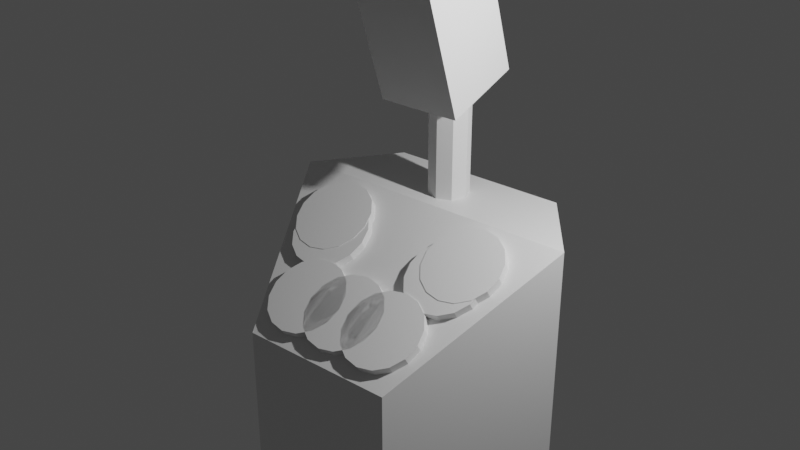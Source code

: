 # Source: booth3.blend  (saved by Blender 2.93.21; exported with 4.5.12 LTS)
import bpy
from mathutils import Matrix  # noqa: F401  (used for matrix-valued properties, if any)

bpy.ops.wm.read_factory_settings(use_empty=True)
scene = bpy.context.scene
scene.name = 'Scene'

# ---- collections
col_collection = bpy.data.collections.new('Collection'); scene.collection.children.link(col_collection)

# ---- materials (node trees are filled in below, after node groups)
mat_material = bpy.data.materials.new('Material')
mat_material.alpha_threshold = 0.0
mat_material.use_transparent_shadow = False
mat_material.line_color = (0.0, 0.0, 0.0, 1.0)

# ---- material node trees
mat_material.use_nodes = True; mat_material.node_tree.nodes.clear()
_N = mat_material.node_tree.nodes; _L = mat_material.node_tree.links
n0 = _N.new('ShaderNodeOutputMaterial'); n0.name = 'Material Output'; n0.location = (300, 300)
n1 = _N.new('ShaderNodeBsdfPrincipled'); n1.name = 'Principled BSDF'; n1.location = (10, 300)
n1.distribution = 'GGX'
n1.subsurface_method = 'BURLEY'
n1.inputs[2].default_value = 0.4
n1.inputs[3].default_value = 1.45
n1.inputs[27].default_value = (0.0, 0.0, 0.0, 1.0)
n1.inputs[28].default_value = 1.0
_L.new(n1.outputs[0], n0.inputs[0])
n0.is_active_output = True

# ---- world
world_world = bpy.data.worlds.new('World'); scene.world = world_world
world_world.use_nodes = True; world_world.node_tree.nodes.clear()
_N = world_world.node_tree.nodes; _L = world_world.node_tree.links
n0 = _N.new('ShaderNodeOutputWorld'); n0.name = 'World Output'; n0.location = (300, 300)
n1 = _N.new('ShaderNodeBackground'); n1.name = 'Background'; n1.location = (10, 300)
n1.inputs[0].default_value = (0.05088, 0.05088, 0.05088, 1.0)
_L.new(n1.outputs[0], n0.inputs[0])
n0.is_active_output = True
world_world.color = (0.05088, 0.05088, 0.05088)
world_world.use_sun_shadow = False
world_world.sun_shadow_jitter_overblur = 0.0

# ---- lights
light_light = bpy.data.lights.new('Light', 'POINT')
light_light.transmission_factor = 0.0
light_light.energy = 1000.0
light_light.shadow_soft_size = 0.1
light_light.shadow_maximum_resolution = 0.006
light_light.use_absolute_resolution = True

# ---- meshes
me_cube = bpy.data.meshes.new('Cube')
me_cube.from_pydata([(1.922, 1.0, 2.249), (1.922, 1.0, -1.0), (1.0, -1.0, 1.0), (1.0, -1.0, -1.0), (-1.922, 1.0, 2.249), (-1.922, 1.0, -1.0), (-1.0, -1.0, 1.0), (-1.0, -1.0, -1.0), (1.18, 2.0, -1.0), (-1.18, 2.0, -1.0), (1.18, 2.0, 2.249), (-1.18, 2.0, 2.249)], [], [(0, 4, 6, 2), (3, 2, 6, 7), (7, 6, 4, 5), (5, 1, 3, 7), (1, 0, 2, 3), (1, 5, 9, 8), (9, 11, 10, 8), (4, 0, 10, 11), (0, 1, 8, 10), (5, 4, 11, 9)])
_uv = me_cube.uv_layers.new(name='UVMap')
_uv.uv.foreach_set('vector', [0.625, 0.5, 0.875, 0.5, 0.875, 0.75, 0.625, 0.75, 0.375, 0.75, 0.625, 0.75, 0.625, 1.0, 0.375, 1.0, 0.375, 0.0, 0.625, 0.0, 0.625, 0.25, 0.375, 0.25, 0.125, 0.5, 0.375, 0.5, 0.375, 0.75, 0.125, 0.75, 0.375, 0.5, 0.625, 0.5, 0.625, 0.75, 0.375, 0.75, 0.375, 0.5, 0.125, 0.5, 0.125, 0.5, 0.375, 0.5, 0.375, 0.25, 0.625, 0.25, 0.625, 0.5, 0.375, 0.5, 0.875, 0.5, 0.625, 0.5, 0.625, 0.5, 0.875, 0.5, 0.625, 0.5, 0.375, 0.5, 0.375, 0.5, 0.625, 0.5, 0.375, 0.25, 0.625, 0.25, 0.625, 0.25, 0.375, 0.25])
me_cube.materials.append(mat_material)
me_cube.use_remesh_preserve_volume = False
me_cube.use_remesh_preserve_attributes = False
me_cube.use_mirror_vertex_groups = False
me_cube.update()
me_cylinder_005 = bpy.data.meshes.new('Cylinder.005')
me_cylinder_005.from_pydata([(-6.844e-09, 0.09029, -0.106), (-6.844e-09, 0.09029, 0.756), (0.4359, -0.09028, -0.106), (0.4359, -0.09028, 0.756), (0.6165, -0.5262, -0.106), (0.6165, -0.5262, 0.756), (0.4359, -0.9621, -0.106), (0.4359, -0.9621, 0.756), (-6.074e-08, -1.143, -0.106), (-6.074e-08, -1.143, 0.756), (-0.4359, -0.9621, -0.106), (-0.4359, -0.9621, 0.756), (-0.6165, -0.5262, -0.106), (-0.6165, -0.5262, 0.756), (-0.4359, -0.09028, -0.106), (-0.4359, -0.09028, 0.756), (-1.265, -1.975, 0.5745), (-1.265, -3.149, 1.116), (-1.265, 0.4291, 0.6949), (-1.265, -0.7449, 1.236), (1.265, -1.975, 0.5745), (1.265, -3.149, 1.116), (1.265, 0.4291, 0.6949), (1.265, -0.7449, 1.236)], [], [(0, 1, 3, 2), (2, 3, 5, 4), (4, 5, 7, 6), (6, 7, 9, 8), (8, 9, 11, 10), (10, 11, 13, 12), (3, 1, 15, 13, 11, 9, 7, 5), (12, 13, 15, 14), (14, 15, 1, 0), (0, 2, 4, 6, 8, 10, 12, 14), (16, 17, 19, 18), (18, 19, 23, 22), (22, 23, 21, 20), (20, 21, 17, 16), (18, 22, 20, 16), (23, 19, 17, 21)])
_uv = me_cylinder_005.uv_layers.new(name='UVMap')
_uv.uv.foreach_set('vector', [1.0, 0.5, 1.0, 1.0, 0.875, 1.0, 0.875, 0.5, 0.875, 0.5, 0.875, 1.0, 0.75, 1.0, 0.75, 0.5, 0.75, 0.5, 0.75, 1.0, 0.625, 1.0, 0.625, 0.5, 0.625, 0.5, 0.625, 1.0, 0.5, 1.0, 0.5, 0.5, 0.5, 0.5, 0.5, 1.0, 0.375, 1.0, 0.375, 0.5, 0.375, 0.5, 0.375, 1.0, 0.25, 1.0, 0.25, 0.5, 0.4197, 0.4197, 0.25, 0.49, 0.08029, 0.4197, 0.01, 0.25, 0.08029, 0.08029, 0.25, 0.01, 0.4197, 0.08029, 0.49, 0.25, 0.25, 0.5, 0.25, 1.0, 0.125, 1.0, 0.125, 0.5, 0.125, 0.5, 0.125, 1.0, 0.0, 1.0, 0.0, 0.5, 0.75, 0.49, 0.9197, 0.4197, 0.99, 0.25, 0.9197, 0.08029, 0.75, 0.01, 0.5803, 0.08029, 0.51, 0.25, 0.5803, 0.4197, 0.375, 0.0, 0.625, 0.0, 0.625, 0.25, 0.375, 0.25, 0.375, 0.25, 0.625, 0.25, 0.625, 0.5, 0.375, 0.5, 0.375, 0.5, 0.625, 0.5, 0.625, 0.75, 0.375, 0.75, 0.375, 0.75, 0.625, 0.75, 0.625, 1.0, 0.375, 1.0, 0.125, 0.5, 0.375, 0.5, 0.375, 0.75, 0.125, 0.75, 0.625, 0.5, 0.875, 0.5, 0.875, 0.75, 0.625, 0.75])
me_cylinder_005.use_remesh_fix_poles = True
me_cylinder_005.use_remesh_preserve_attributes = False
me_cylinder_005.update()
me_cylinder_009 = bpy.data.meshes.new('Cylinder.009')
me_cylinder_009.from_pydata([(0.0, 1.0, -1.0), (0.0, 1.0, 1.0), (0.3827, 0.9239, -1.0), (0.3827, 0.9239, 1.0), (0.7071, 0.7071, -1.0), (0.7071, 0.7071, 1.0), (0.9239, 0.3827, -1.0), (0.9239, 0.3827, 1.0), (1.0, -4.371e-08, -1.0), (1.0, -4.371e-08, 1.0), (0.9239, -0.3827, -1.0), (0.9239, -0.3827, 1.0), (0.7071, -0.7071, -1.0), (0.7071, -0.7071, 1.0), (0.3827, -0.9239, -1.0), (0.3827, -0.9239, 1.0), (-8.742e-08, -1.0, -1.0), (-8.742e-08, -1.0, 1.0), (-0.3827, -0.9239, -1.0), (-0.3827, -0.9239, 1.0), (-0.7071, -0.7071, -1.0), (-0.7071, -0.7071, 1.0), (-0.9239, -0.3827, -1.0), (-0.9239, -0.3827, 1.0), (-1.0, 1.192e-08, -1.0), (-1.0, 1.192e-08, 1.0), (-0.9239, 0.3827, -1.0), (-0.9239, 0.3827, 1.0), (-0.7071, 0.7071, -1.0), (-0.7071, 0.7071, 1.0), (-0.3827, 0.9239, -1.0), (-0.3827, 0.9239, 1.0)], [], [(0, 1, 3, 2), (2, 3, 5, 4), (4, 5, 7, 6), (6, 7, 9, 8), (8, 9, 11, 10), (10, 11, 13, 12), (12, 13, 15, 14), (14, 15, 17, 16), (16, 17, 19, 18), (18, 19, 21, 20), (20, 21, 23, 22), (22, 23, 25, 24), (24, 25, 27, 26), (26, 27, 29, 28), (3, 1, 31, 29, 27, 25, 23, 21, 19, 17, 15, 13, 11, 9, 7, 5), (28, 29, 31, 30), (30, 31, 1, 0), (0, 2, 4, 6, 8, 10, 12, 14, 16, 18, 20, 22, 24, 26, 28, 30)])
_uv = me_cylinder_009.uv_layers.new(name='UVMap')
_uv.uv.foreach_set('vector', [1.0, 0.5, 1.0, 1.0, 0.9375, 1.0, 0.9375, 0.5, 0.9375, 0.5, 0.9375, 1.0, 0.875, 1.0, 0.875, 0.5, 0.875, 0.5, 0.875, 1.0, 0.8125, 1.0, 0.8125, 0.5, 0.8125, 0.5, 0.8125, 1.0, 0.75, 1.0, 0.75, 0.5, 0.75, 0.5, 0.75, 1.0, 0.6875, 1.0, 0.6875, 0.5, 0.6875, 0.5, 0.6875, 1.0, 0.625, 1.0, 0.625, 0.5, 0.625, 0.5, 0.625, 1.0, 0.5625, 1.0, 0.5625, 0.5, 0.5625, 0.5, 0.5625, 1.0, 0.5, 1.0, 0.5, 0.5, 0.5, 0.5, 0.5, 1.0, 0.4375, 1.0, 0.4375, 0.5, 0.4375, 0.5, 0.4375, 1.0, 0.375, 1.0, 0.375, 0.5, 0.375, 0.5, 0.375, 1.0, 0.3125, 1.0, 0.3125, 0.5, 0.3125, 0.5, 0.3125, 1.0, 0.25, 1.0, 0.25, 0.5, 0.25, 0.5, 0.25, 1.0, 0.1875, 1.0, 0.1875, 0.5, 0.1875, 0.5, 0.1875, 1.0, 0.125, 1.0, 0.125, 0.5, 0.3418, 0.4717, 0.25, 0.49, 0.1582, 0.4717, 0.08029, 0.4197, 0.02827, 0.3418, 0.01, 0.25, 0.02827, 0.1582, 0.08029, 0.08029, 0.1582, 0.02827, 0.25, 0.01, 0.3418, 0.02827, 0.4197, 0.08029, 0.4717, 0.1582, 0.49, 0.25, 0.4717, 0.3418, 0.4197, 0.4197, 0.125, 0.5, 0.125, 1.0, 0.0625, 1.0, 0.0625, 0.5, 0.0625, 0.5, 0.0625, 1.0, 0.0, 1.0, 0.0, 0.5, 0.75, 0.49, 0.8418, 0.4717, 0.9197, 0.4197, 0.9717, 0.3418, 0.99, 0.25, 0.9717, 0.1582, 0.9197, 0.08029, 0.8418, 0.02827, 0.75, 0.01, 0.6582, 0.02827, 0.5803, 0.08029, 0.5283, 0.1582, 0.51, 0.25, 0.5283, 0.3418, 0.5803, 0.4197, 0.6582, 0.4717])
me_cylinder_009.use_remesh_fix_poles = True
me_cylinder_009.use_remesh_preserve_attributes = False
me_cylinder_009.update()
me_cylinder_010 = bpy.data.meshes.new('Cylinder.010')
me_cylinder_010.from_pydata([(0.0, 1.0, -1.0), (0.0, 1.0, 1.0), (0.3827, 0.9239, -1.0), (0.3827, 0.9239, 1.0), (0.7071, 0.7071, -1.0), (0.7071, 0.7071, 1.0), (0.9239, 0.3827, -1.0), (0.9239, 0.3827, 1.0), (1.0, -4.371e-08, -1.0), (1.0, -4.371e-08, 1.0), (0.9239, -0.3827, -1.0), (0.9239, -0.3827, 1.0), (0.7071, -0.7071, -1.0), (0.7071, -0.7071, 1.0), (0.3827, -0.9239, -1.0), (0.3827, -0.9239, 1.0), (-8.742e-08, -1.0, -1.0), (-8.742e-08, -1.0, 1.0), (-0.3827, -0.9239, -1.0), (-0.3827, -0.9239, 1.0), (-0.7071, -0.7071, -1.0), (-0.7071, -0.7071, 1.0), (-0.9239, -0.3827, -1.0), (-0.9239, -0.3827, 1.0), (-1.0, 1.192e-08, -1.0), (-1.0, 1.192e-08, 1.0), (-0.9239, 0.3827, -1.0), (-0.9239, 0.3827, 1.0), (-0.7071, 0.7071, -1.0), (-0.7071, 0.7071, 1.0), (-0.3827, 0.9239, -1.0), (-0.3827, 0.9239, 1.0)], [], [(0, 1, 3, 2), (2, 3, 5, 4), (4, 5, 7, 6), (6, 7, 9, 8), (8, 9, 11, 10), (10, 11, 13, 12), (12, 13, 15, 14), (14, 15, 17, 16), (16, 17, 19, 18), (18, 19, 21, 20), (20, 21, 23, 22), (22, 23, 25, 24), (24, 25, 27, 26), (26, 27, 29, 28), (3, 1, 31, 29, 27, 25, 23, 21, 19, 17, 15, 13, 11, 9, 7, 5), (28, 29, 31, 30), (30, 31, 1, 0), (0, 2, 4, 6, 8, 10, 12, 14, 16, 18, 20, 22, 24, 26, 28, 30)])
_uv = me_cylinder_010.uv_layers.new(name='UVMap')
_uv.uv.foreach_set('vector', [1.0, 0.5, 1.0, 1.0, 0.9375, 1.0, 0.9375, 0.5, 0.9375, 0.5, 0.9375, 1.0, 0.875, 1.0, 0.875, 0.5, 0.875, 0.5, 0.875, 1.0, 0.8125, 1.0, 0.8125, 0.5, 0.8125, 0.5, 0.8125, 1.0, 0.75, 1.0, 0.75, 0.5, 0.75, 0.5, 0.75, 1.0, 0.6875, 1.0, 0.6875, 0.5, 0.6875, 0.5, 0.6875, 1.0, 0.625, 1.0, 0.625, 0.5, 0.625, 0.5, 0.625, 1.0, 0.5625, 1.0, 0.5625, 0.5, 0.5625, 0.5, 0.5625, 1.0, 0.5, 1.0, 0.5, 0.5, 0.5, 0.5, 0.5, 1.0, 0.4375, 1.0, 0.4375, 0.5, 0.4375, 0.5, 0.4375, 1.0, 0.375, 1.0, 0.375, 0.5, 0.375, 0.5, 0.375, 1.0, 0.3125, 1.0, 0.3125, 0.5, 0.3125, 0.5, 0.3125, 1.0, 0.25, 1.0, 0.25, 0.5, 0.25, 0.5, 0.25, 1.0, 0.1875, 1.0, 0.1875, 0.5, 0.1875, 0.5, 0.1875, 1.0, 0.125, 1.0, 0.125, 0.5, 0.3418, 0.4717, 0.25, 0.49, 0.1582, 0.4717, 0.08029, 0.4197, 0.02827, 0.3418, 0.01, 0.25, 0.02827, 0.1582, 0.08029, 0.08029, 0.1582, 0.02827, 0.25, 0.01, 0.3418, 0.02827, 0.4197, 0.08029, 0.4717, 0.1582, 0.49, 0.25, 0.4717, 0.3418, 0.4197, 0.4197, 0.125, 0.5, 0.125, 1.0, 0.0625, 1.0, 0.0625, 0.5, 0.0625, 0.5, 0.0625, 1.0, 0.0, 1.0, 0.0, 0.5, 0.75, 0.49, 0.8418, 0.4717, 0.9197, 0.4197, 0.9717, 0.3418, 0.99, 0.25, 0.9717, 0.1582, 0.9197, 0.08029, 0.8418, 0.02827, 0.75, 0.01, 0.6582, 0.02827, 0.5803, 0.08029, 0.5283, 0.1582, 0.51, 0.25, 0.5283, 0.3418, 0.5803, 0.4197, 0.6582, 0.4717])
me_cylinder_010.use_remesh_fix_poles = True
me_cylinder_010.use_remesh_preserve_attributes = False
me_cylinder_010.update()
me_cylinder_011 = bpy.data.meshes.new('Cylinder.011')
me_cylinder_011.from_pydata([(0.0, 1.0, -1.0), (0.0, 1.0, 1.0), (0.3827, 0.9239, -1.0), (0.3827, 0.9239, 1.0), (0.7071, 0.7071, -1.0), (0.7071, 0.7071, 1.0), (0.9239, 0.3827, -1.0), (0.9239, 0.3827, 1.0), (1.0, -4.371e-08, -1.0), (1.0, -4.371e-08, 1.0), (0.9239, -0.3827, -1.0), (0.9239, -0.3827, 1.0), (0.7071, -0.7071, -1.0), (0.7071, -0.7071, 1.0), (0.3827, -0.9239, -1.0), (0.3827, -0.9239, 1.0), (-8.742e-08, -1.0, -1.0), (-8.742e-08, -1.0, 1.0), (-0.3827, -0.9239, -1.0), (-0.3827, -0.9239, 1.0), (-0.7071, -0.7071, -1.0), (-0.7071, -0.7071, 1.0), (-0.9239, -0.3827, -1.0), (-0.9239, -0.3827, 1.0), (-1.0, 1.192e-08, -1.0), (-1.0, 1.192e-08, 1.0), (-0.9239, 0.3827, -1.0), (-0.9239, 0.3827, 1.0), (-0.7071, 0.7071, -1.0), (-0.7071, 0.7071, 1.0), (-0.3827, 0.9239, -1.0), (-0.3827, 0.9239, 1.0)], [], [(0, 1, 3, 2), (2, 3, 5, 4), (4, 5, 7, 6), (6, 7, 9, 8), (8, 9, 11, 10), (10, 11, 13, 12), (12, 13, 15, 14), (14, 15, 17, 16), (16, 17, 19, 18), (18, 19, 21, 20), (20, 21, 23, 22), (22, 23, 25, 24), (24, 25, 27, 26), (26, 27, 29, 28), (3, 1, 31, 29, 27, 25, 23, 21, 19, 17, 15, 13, 11, 9, 7, 5), (28, 29, 31, 30), (30, 31, 1, 0), (0, 2, 4, 6, 8, 10, 12, 14, 16, 18, 20, 22, 24, 26, 28, 30)])
_uv = me_cylinder_011.uv_layers.new(name='UVMap')
_uv.uv.foreach_set('vector', [1.0, 0.5, 1.0, 1.0, 0.9375, 1.0, 0.9375, 0.5, 0.9375, 0.5, 0.9375, 1.0, 0.875, 1.0, 0.875, 0.5, 0.875, 0.5, 0.875, 1.0, 0.8125, 1.0, 0.8125, 0.5, 0.8125, 0.5, 0.8125, 1.0, 0.75, 1.0, 0.75, 0.5, 0.75, 0.5, 0.75, 1.0, 0.6875, 1.0, 0.6875, 0.5, 0.6875, 0.5, 0.6875, 1.0, 0.625, 1.0, 0.625, 0.5, 0.625, 0.5, 0.625, 1.0, 0.5625, 1.0, 0.5625, 0.5, 0.5625, 0.5, 0.5625, 1.0, 0.5, 1.0, 0.5, 0.5, 0.5, 0.5, 0.5, 1.0, 0.4375, 1.0, 0.4375, 0.5, 0.4375, 0.5, 0.4375, 1.0, 0.375, 1.0, 0.375, 0.5, 0.375, 0.5, 0.375, 1.0, 0.3125, 1.0, 0.3125, 0.5, 0.3125, 0.5, 0.3125, 1.0, 0.25, 1.0, 0.25, 0.5, 0.25, 0.5, 0.25, 1.0, 0.1875, 1.0, 0.1875, 0.5, 0.1875, 0.5, 0.1875, 1.0, 0.125, 1.0, 0.125, 0.5, 0.3418, 0.4717, 0.25, 0.49, 0.1582, 0.4717, 0.08029, 0.4197, 0.02827, 0.3418, 0.01, 0.25, 0.02827, 0.1582, 0.08029, 0.08029, 0.1582, 0.02827, 0.25, 0.01, 0.3418, 0.02827, 0.4197, 0.08029, 0.4717, 0.1582, 0.49, 0.25, 0.4717, 0.3418, 0.4197, 0.4197, 0.125, 0.5, 0.125, 1.0, 0.0625, 1.0, 0.0625, 0.5, 0.0625, 0.5, 0.0625, 1.0, 0.0, 1.0, 0.0, 0.5, 0.75, 0.49, 0.8418, 0.4717, 0.9197, 0.4197, 0.9717, 0.3418, 0.99, 0.25, 0.9717, 0.1582, 0.9197, 0.08029, 0.8418, 0.02827, 0.75, 0.01, 0.6582, 0.02827, 0.5803, 0.08029, 0.5283, 0.1582, 0.51, 0.25, 0.5283, 0.3418, 0.5803, 0.4197, 0.6582, 0.4717])
me_cylinder_011.use_remesh_fix_poles = True
me_cylinder_011.use_remesh_preserve_attributes = False
me_cylinder_011.update()
me_cylinder_012 = bpy.data.meshes.new('Cylinder.012')
me_cylinder_012.from_pydata([(0.0, 1.0, -1.0), (0.0, 1.0, 1.0), (0.3827, 0.9239, -1.0), (0.3827, 0.9239, 1.0), (0.7071, 0.7071, -1.0), (0.7071, 0.7071, 1.0), (0.9239, 0.3827, -1.0), (0.9239, 0.3827, 1.0), (1.0, -4.371e-08, -1.0), (1.0, -4.371e-08, 1.0), (0.9239, -0.3827, -1.0), (0.9239, -0.3827, 1.0), (0.7071, -0.7071, -1.0), (0.7071, -0.7071, 1.0), (0.3827, -0.9239, -1.0), (0.3827, -0.9239, 1.0), (-8.742e-08, -1.0, -1.0), (-8.742e-08, -1.0, 1.0), (-0.3827, -0.9239, -1.0), (-0.3827, -0.9239, 1.0), (-0.7071, -0.7071, -1.0), (-0.7071, -0.7071, 1.0), (-0.9239, -0.3827, -1.0), (-0.9239, -0.3827, 1.0), (-1.0, 1.192e-08, -1.0), (-1.0, 1.192e-08, 1.0), (-0.9239, 0.3827, -1.0), (-0.9239, 0.3827, 1.0), (-0.7071, 0.7071, -1.0), (-0.7071, 0.7071, 1.0), (-0.3827, 0.9239, -1.0), (-0.3827, 0.9239, 1.0)], [], [(0, 1, 3, 2), (2, 3, 5, 4), (4, 5, 7, 6), (6, 7, 9, 8), (8, 9, 11, 10), (10, 11, 13, 12), (12, 13, 15, 14), (14, 15, 17, 16), (16, 17, 19, 18), (18, 19, 21, 20), (20, 21, 23, 22), (22, 23, 25, 24), (24, 25, 27, 26), (26, 27, 29, 28), (3, 1, 31, 29, 27, 25, 23, 21, 19, 17, 15, 13, 11, 9, 7, 5), (28, 29, 31, 30), (30, 31, 1, 0), (0, 2, 4, 6, 8, 10, 12, 14, 16, 18, 20, 22, 24, 26, 28, 30)])
_uv = me_cylinder_012.uv_layers.new(name='UVMap')
_uv.uv.foreach_set('vector', [1.0, 0.5, 1.0, 1.0, 0.9375, 1.0, 0.9375, 0.5, 0.9375, 0.5, 0.9375, 1.0, 0.875, 1.0, 0.875, 0.5, 0.875, 0.5, 0.875, 1.0, 0.8125, 1.0, 0.8125, 0.5, 0.8125, 0.5, 0.8125, 1.0, 0.75, 1.0, 0.75, 0.5, 0.75, 0.5, 0.75, 1.0, 0.6875, 1.0, 0.6875, 0.5, 0.6875, 0.5, 0.6875, 1.0, 0.625, 1.0, 0.625, 0.5, 0.625, 0.5, 0.625, 1.0, 0.5625, 1.0, 0.5625, 0.5, 0.5625, 0.5, 0.5625, 1.0, 0.5, 1.0, 0.5, 0.5, 0.5, 0.5, 0.5, 1.0, 0.4375, 1.0, 0.4375, 0.5, 0.4375, 0.5, 0.4375, 1.0, 0.375, 1.0, 0.375, 0.5, 0.375, 0.5, 0.375, 1.0, 0.3125, 1.0, 0.3125, 0.5, 0.3125, 0.5, 0.3125, 1.0, 0.25, 1.0, 0.25, 0.5, 0.25, 0.5, 0.25, 1.0, 0.1875, 1.0, 0.1875, 0.5, 0.1875, 0.5, 0.1875, 1.0, 0.125, 1.0, 0.125, 0.5, 0.3418, 0.4717, 0.25, 0.49, 0.1582, 0.4717, 0.08029, 0.4197, 0.02827, 0.3418, 0.01, 0.25, 0.02827, 0.1582, 0.08029, 0.08029, 0.1582, 0.02827, 0.25, 0.01, 0.3418, 0.02827, 0.4197, 0.08029, 0.4717, 0.1582, 0.49, 0.25, 0.4717, 0.3418, 0.4197, 0.4197, 0.125, 0.5, 0.125, 1.0, 0.0625, 1.0, 0.0625, 0.5, 0.0625, 0.5, 0.0625, 1.0, 0.0, 1.0, 0.0, 0.5, 0.75, 0.49, 0.8418, 0.4717, 0.9197, 0.4197, 0.9717, 0.3418, 0.99, 0.25, 0.9717, 0.1582, 0.9197, 0.08029, 0.8418, 0.02827, 0.75, 0.01, 0.6582, 0.02827, 0.5803, 0.08029, 0.5283, 0.1582, 0.51, 0.25, 0.5283, 0.3418, 0.5803, 0.4197, 0.6582, 0.4717])
me_cylinder_012.use_remesh_fix_poles = True
me_cylinder_012.use_remesh_preserve_attributes = False
me_cylinder_012.update()
me_cylinder_014 = bpy.data.meshes.new('Cylinder.014')
me_cylinder_014.from_pydata([(0.0, 1.0, -1.0), (0.0, 1.0, 1.0), (0.3827, 0.9239, -1.0), (0.3827, 0.9239, 1.0), (0.7071, 0.7071, -1.0), (0.7071, 0.7071, 1.0), (0.9239, 0.3827, -1.0), (0.9239, 0.3827, 1.0), (1.0, -4.371e-08, -1.0), (1.0, -4.371e-08, 1.0), (0.9239, -0.3827, -1.0), (0.9239, -0.3827, 1.0), (0.7071, -0.7071, -1.0), (0.7071, -0.7071, 1.0), (0.3827, -0.9239, -1.0), (0.3827, -0.9239, 1.0), (-8.742e-08, -1.0, -1.0), (-8.742e-08, -1.0, 1.0), (-0.3827, -0.9239, -1.0), (-0.3827, -0.9239, 1.0), (-0.7071, -0.7071, -1.0), (-0.7071, -0.7071, 1.0), (-0.9239, -0.3827, -1.0), (-0.9239, -0.3827, 1.0), (-1.0, 1.192e-08, -1.0), (-1.0, 1.192e-08, 1.0), (-0.9239, 0.3827, -1.0), (-0.9239, 0.3827, 1.0), (-0.7071, 0.7071, -1.0), (-0.7071, 0.7071, 1.0), (-0.3827, 0.9239, -1.0), (-0.3827, 0.9239, 1.0)], [], [(0, 1, 3, 2), (2, 3, 5, 4), (4, 5, 7, 6), (6, 7, 9, 8), (8, 9, 11, 10), (10, 11, 13, 12), (12, 13, 15, 14), (14, 15, 17, 16), (16, 17, 19, 18), (18, 19, 21, 20), (20, 21, 23, 22), (22, 23, 25, 24), (24, 25, 27, 26), (26, 27, 29, 28), (3, 1, 31, 29, 27, 25, 23, 21, 19, 17, 15, 13, 11, 9, 7, 5), (28, 29, 31, 30), (30, 31, 1, 0), (0, 2, 4, 6, 8, 10, 12, 14, 16, 18, 20, 22, 24, 26, 28, 30)])
_uv = me_cylinder_014.uv_layers.new(name='UVMap')
_uv.uv.foreach_set('vector', [1.0, 0.5, 1.0, 1.0, 0.9375, 1.0, 0.9375, 0.5, 0.9375, 0.5, 0.9375, 1.0, 0.875, 1.0, 0.875, 0.5, 0.875, 0.5, 0.875, 1.0, 0.8125, 1.0, 0.8125, 0.5, 0.8125, 0.5, 0.8125, 1.0, 0.75, 1.0, 0.75, 0.5, 0.75, 0.5, 0.75, 1.0, 0.6875, 1.0, 0.6875, 0.5, 0.6875, 0.5, 0.6875, 1.0, 0.625, 1.0, 0.625, 0.5, 0.625, 0.5, 0.625, 1.0, 0.5625, 1.0, 0.5625, 0.5, 0.5625, 0.5, 0.5625, 1.0, 0.5, 1.0, 0.5, 0.5, 0.5, 0.5, 0.5, 1.0, 0.4375, 1.0, 0.4375, 0.5, 0.4375, 0.5, 0.4375, 1.0, 0.375, 1.0, 0.375, 0.5, 0.375, 0.5, 0.375, 1.0, 0.3125, 1.0, 0.3125, 0.5, 0.3125, 0.5, 0.3125, 1.0, 0.25, 1.0, 0.25, 0.5, 0.25, 0.5, 0.25, 1.0, 0.1875, 1.0, 0.1875, 0.5, 0.1875, 0.5, 0.1875, 1.0, 0.125, 1.0, 0.125, 0.5, 0.3418, 0.4717, 0.25, 0.49, 0.1582, 0.4717, 0.08029, 0.4197, 0.02827, 0.3418, 0.01, 0.25, 0.02827, 0.1582, 0.08029, 0.08029, 0.1582, 0.02827, 0.25, 0.01, 0.3418, 0.02827, 0.4197, 0.08029, 0.4717, 0.1582, 0.49, 0.25, 0.4717, 0.3418, 0.4197, 0.4197, 0.125, 0.5, 0.125, 1.0, 0.0625, 1.0, 0.0625, 0.5, 0.0625, 0.5, 0.0625, 1.0, 0.0, 1.0, 0.0, 0.5, 0.75, 0.49, 0.8418, 0.4717, 0.9197, 0.4197, 0.9717, 0.3418, 0.99, 0.25, 0.9717, 0.1582, 0.9197, 0.08029, 0.8418, 0.02827, 0.75, 0.01, 0.6582, 0.02827, 0.5803, 0.08029, 0.5283, 0.1582, 0.51, 0.25, 0.5283, 0.3418, 0.5803, 0.4197, 0.6582, 0.4717])
me_cylinder_014.use_remesh_fix_poles = True
me_cylinder_014.use_remesh_preserve_attributes = False
me_cylinder_014.update()
me_cylinder_015 = bpy.data.meshes.new('Cylinder.015')
me_cylinder_015.from_pydata([(0.0, 1.0, -1.0), (0.0, 1.0, 1.0), (0.3827, 0.9239, -1.0), (0.3827, 0.9239, 1.0), (0.7071, 0.7071, -1.0), (0.7071, 0.7071, 1.0), (0.9239, 0.3827, -1.0), (0.9239, 0.3827, 1.0), (1.0, -4.371e-08, -1.0), (1.0, -4.371e-08, 1.0), (0.9239, -0.3827, -1.0), (0.9239, -0.3827, 1.0), (0.7071, -0.7071, -1.0), (0.7071, -0.7071, 1.0), (0.3827, -0.9239, -1.0), (0.3827, -0.9239, 1.0), (-8.742e-08, -1.0, -1.0), (-8.742e-08, -1.0, 1.0), (-0.3827, -0.9239, -1.0), (-0.3827, -0.9239, 1.0), (-0.7071, -0.7071, -1.0), (-0.7071, -0.7071, 1.0), (-0.9239, -0.3827, -1.0), (-0.9239, -0.3827, 1.0), (-1.0, 1.192e-08, -1.0), (-1.0, 1.192e-08, 1.0), (-0.9239, 0.3827, -1.0), (-0.9239, 0.3827, 1.0), (-0.7071, 0.7071, -1.0), (-0.7071, 0.7071, 1.0), (-0.3827, 0.9239, -1.0), (-0.3827, 0.9239, 1.0)], [], [(0, 1, 3, 2), (2, 3, 5, 4), (4, 5, 7, 6), (6, 7, 9, 8), (8, 9, 11, 10), (10, 11, 13, 12), (12, 13, 15, 14), (14, 15, 17, 16), (16, 17, 19, 18), (18, 19, 21, 20), (20, 21, 23, 22), (22, 23, 25, 24), (24, 25, 27, 26), (26, 27, 29, 28), (3, 1, 31, 29, 27, 25, 23, 21, 19, 17, 15, 13, 11, 9, 7, 5), (28, 29, 31, 30), (30, 31, 1, 0), (0, 2, 4, 6, 8, 10, 12, 14, 16, 18, 20, 22, 24, 26, 28, 30)])
_uv = me_cylinder_015.uv_layers.new(name='UVMap')
_uv.uv.foreach_set('vector', [1.0, 0.5, 1.0, 1.0, 0.9375, 1.0, 0.9375, 0.5, 0.9375, 0.5, 0.9375, 1.0, 0.875, 1.0, 0.875, 0.5, 0.875, 0.5, 0.875, 1.0, 0.8125, 1.0, 0.8125, 0.5, 0.8125, 0.5, 0.8125, 1.0, 0.75, 1.0, 0.75, 0.5, 0.75, 0.5, 0.75, 1.0, 0.6875, 1.0, 0.6875, 0.5, 0.6875, 0.5, 0.6875, 1.0, 0.625, 1.0, 0.625, 0.5, 0.625, 0.5, 0.625, 1.0, 0.5625, 1.0, 0.5625, 0.5, 0.5625, 0.5, 0.5625, 1.0, 0.5, 1.0, 0.5, 0.5, 0.5, 0.5, 0.5, 1.0, 0.4375, 1.0, 0.4375, 0.5, 0.4375, 0.5, 0.4375, 1.0, 0.375, 1.0, 0.375, 0.5, 0.375, 0.5, 0.375, 1.0, 0.3125, 1.0, 0.3125, 0.5, 0.3125, 0.5, 0.3125, 1.0, 0.25, 1.0, 0.25, 0.5, 0.25, 0.5, 0.25, 1.0, 0.1875, 1.0, 0.1875, 0.5, 0.1875, 0.5, 0.1875, 1.0, 0.125, 1.0, 0.125, 0.5, 0.3418, 0.4717, 0.25, 0.49, 0.1582, 0.4717, 0.08029, 0.4197, 0.02827, 0.3418, 0.01, 0.25, 0.02827, 0.1582, 0.08029, 0.08029, 0.1582, 0.02827, 0.25, 0.01, 0.3418, 0.02827, 0.4197, 0.08029, 0.4717, 0.1582, 0.49, 0.25, 0.4717, 0.3418, 0.4197, 0.4197, 0.125, 0.5, 0.125, 1.0, 0.0625, 1.0, 0.0625, 0.5, 0.0625, 0.5, 0.0625, 1.0, 0.0, 1.0, 0.0, 0.5, 0.75, 0.49, 0.8418, 0.4717, 0.9197, 0.4197, 0.9717, 0.3418, 0.99, 0.25, 0.9717, 0.1582, 0.9197, 0.08029, 0.8418, 0.02827, 0.75, 0.01, 0.6582, 0.02827, 0.5803, 0.08029, 0.5283, 0.1582, 0.51, 0.25, 0.5283, 0.3418, 0.5803, 0.4197, 0.6582, 0.4717])
me_cylinder_015.use_remesh_fix_poles = True
me_cylinder_015.use_remesh_preserve_attributes = False
me_cylinder_015.update()
me_cylinder_016 = bpy.data.meshes.new('Cylinder.016')
me_cylinder_016.from_pydata([(0.1981, 1.0, -1.0), (0.1981, 1.0, 1.0), (0.5807, 0.9239, -1.0), (0.5807, 0.9239, 1.0), (0.9052, 0.7071, -1.0), (0.9052, 0.7071, 1.0), (1.122, 0.3827, -1.0), (1.122, 0.3827, 1.0), (1.198, -4.371e-08, -1.0), (1.198, -4.371e-08, 1.0), (1.122, -0.3827, -1.0), (1.122, -0.3827, 1.0), (0.9052, -0.7071, -1.0), (0.9052, -0.7071, 1.0), (0.5807, -0.9239, -1.0), (0.5807, -0.9239, 1.0), (0.1981, -1.0, -1.0), (0.1981, -1.0, 1.0), (-0.1846, -0.9239, -1.0), (-0.1846, -0.9239, 1.0), (-0.509, -0.7071, -1.0), (-0.509, -0.7071, 1.0), (-0.7258, -0.3827, -1.0), (-0.7258, -0.3827, 1.0), (-0.8019, 1.192e-08, -1.0), (-0.8019, 1.192e-08, 1.0), (-0.7258, 0.3827, -1.0), (-0.7258, 0.3827, 1.0), (-0.509, 0.7071, -1.0), (-0.509, 0.7071, 1.0), (-0.1846, 0.9239, -1.0), (-0.1846, 0.9239, 1.0)], [], [(0, 1, 3, 2), (2, 3, 5, 4), (4, 5, 7, 6), (6, 7, 9, 8), (8, 9, 11, 10), (10, 11, 13, 12), (12, 13, 15, 14), (14, 15, 17, 16), (16, 17, 19, 18), (18, 19, 21, 20), (20, 21, 23, 22), (22, 23, 25, 24), (24, 25, 27, 26), (26, 27, 29, 28), (3, 1, 31, 29, 27, 25, 23, 21, 19, 17, 15, 13, 11, 9, 7, 5), (28, 29, 31, 30), (30, 31, 1, 0), (0, 2, 4, 6, 8, 10, 12, 14, 16, 18, 20, 22, 24, 26, 28, 30)])
_uv = me_cylinder_016.uv_layers.new(name='UVMap')
_uv.uv.foreach_set('vector', [1.0, 0.5, 1.0, 1.0, 0.9375, 1.0, 0.9375, 0.5, 0.9375, 0.5, 0.9375, 1.0, 0.875, 1.0, 0.875, 0.5, 0.875, 0.5, 0.875, 1.0, 0.8125, 1.0, 0.8125, 0.5, 0.8125, 0.5, 0.8125, 1.0, 0.75, 1.0, 0.75, 0.5, 0.75, 0.5, 0.75, 1.0, 0.6875, 1.0, 0.6875, 0.5, 0.6875, 0.5, 0.6875, 1.0, 0.625, 1.0, 0.625, 0.5, 0.625, 0.5, 0.625, 1.0, 0.5625, 1.0, 0.5625, 0.5, 0.5625, 0.5, 0.5625, 1.0, 0.5, 1.0, 0.5, 0.5, 0.5, 0.5, 0.5, 1.0, 0.4375, 1.0, 0.4375, 0.5, 0.4375, 0.5, 0.4375, 1.0, 0.375, 1.0, 0.375, 0.5, 0.375, 0.5, 0.375, 1.0, 0.3125, 1.0, 0.3125, 0.5, 0.3125, 0.5, 0.3125, 1.0, 0.25, 1.0, 0.25, 0.5, 0.25, 0.5, 0.25, 1.0, 0.1875, 1.0, 0.1875, 0.5, 0.1875, 0.5, 0.1875, 1.0, 0.125, 1.0, 0.125, 0.5, 0.3418, 0.4717, 0.25, 0.49, 0.1582, 0.4717, 0.08029, 0.4197, 0.02827, 0.3418, 0.01, 0.25, 0.02827, 0.1582, 0.08029, 0.08029, 0.1582, 0.02827, 0.25, 0.01, 0.3418, 0.02827, 0.4197, 0.08029, 0.4717, 0.1582, 0.49, 0.25, 0.4717, 0.3418, 0.4197, 0.4197, 0.125, 0.5, 0.125, 1.0, 0.0625, 1.0, 0.0625, 0.5, 0.0625, 0.5, 0.0625, 1.0, 0.0, 1.0, 0.0, 0.5, 0.75, 0.49, 0.8418, 0.4717, 0.9197, 0.4197, 0.9717, 0.3418, 0.99, 0.25, 0.9717, 0.1582, 0.9197, 0.08029, 0.8418, 0.02827, 0.75, 0.01, 0.6582, 0.02827, 0.5803, 0.08029, 0.5283, 0.1582, 0.51, 0.25, 0.5283, 0.3418, 0.5803, 0.4197, 0.6582, 0.4717])
me_cylinder_016.use_remesh_fix_poles = True
me_cylinder_016.use_remesh_preserve_attributes = False
me_cylinder_016.update()

# ---- objects
ob_booth_base = bpy.data.objects.new('Booth_Base', me_cube)
ob_light = bpy.data.objects.new('Light', light_light)
ob_loudspeaker = bpy.data.objects.new('Loudspeaker', me_cylinder_005)
ob_button1 = bpy.data.objects.new('Button1', me_cylinder_009)
ob_button2_001 = bpy.data.objects.new('Button2.001', me_cylinder_010)
ob_buton3 = bpy.data.objects.new('Buton3', me_cylinder_011)
ob_button4 = bpy.data.objects.new('Button4', me_cylinder_012)
ob_4buttons = bpy.data.objects.new('4Buttons', None)
ob_button2 = bpy.data.objects.new('Button2', me_cylinder_014)
ob_buton1 = bpy.data.objects.new('Buton1', me_cylinder_015)
ob_button3 = bpy.data.objects.new('Button3', me_cylinder_016)
ob_3buttons = bpy.data.objects.new('3Buttons', None)

# ---- transforms, parenting, visibility, modifiers, constraints
ob_booth_base.location = (0.0, 0.0, 0.0)
ob_booth_base.lock_rotations_4d = False
ob_booth_base.empty_display_type = 'ARROWS'
ob_booth_base.lineart.crease_threshold = 0.0
ob_light.location = (4.076, 1.005, 5.904)
ob_light.rotation_euler = (0.6503, 0.05522, 1.866)
ob_light.lock_rotations_4d = False
ob_light.empty_display_type = 'ARROWS'
ob_light.color = (0.0, 0.0, 0.0, 0.0)
ob_light.lineart.crease_threshold = 0.0
ob_loudspeaker.parent = ob_booth_base
ob_loudspeaker.location = (0.0, 1.648, 1.913)
ob_loudspeaker.scale = (0.4175, 0.4175, 2.748)
ob_button1.parent = ob_4buttons
ob_button1.location = (-0.5757, -0.4198, 1.309)
ob_button1.rotation_euler = (0.5665, 1.192e-16, 3.469e-17)
ob_button1.scale = (0.5049, 0.5049, 0.1555)
ob_button2_001.parent = ob_4buttons
ob_button2_001.location = (0.5757, -0.4198, 1.309)
ob_button2_001.rotation_euler = (0.5665, 1.192e-16, 3.469e-17)
ob_button2_001.scale = (0.5049, 0.5049, 0.1555)
ob_buton3.parent = ob_4buttons
ob_buton3.location = (-0.9757, 0.4944, 1.885)
ob_buton3.rotation_euler = (0.5665, 1.192e-16, 3.469e-17)
ob_buton3.scale = (0.5049, 0.5049, 0.1555)
ob_button4.parent = ob_4buttons
ob_button4.location = (0.9757, 0.4944, 1.885)
ob_button4.rotation_euler = (0.5665, 1.192e-16, 3.469e-17)
ob_button4.scale = (0.5049, 0.5049, 0.1555)
ob_4buttons.parent = ob_booth_base
ob_4buttons.location = (0.0, 0.0, 0.0)
ob_button2.parent = ob_3buttons
ob_button2.location = (0.0, -0.4198, 1.309)
ob_button2.rotation_euler = (0.5665, 1.192e-16, 3.469e-17)
ob_button2.scale = (0.5049, 0.5049, 0.1555)
ob_buton1.parent = ob_3buttons
ob_buton1.location = (-0.8757, 0.3222, 1.767)
ob_buton1.rotation_euler = (0.5665, 1.192e-16, 3.469e-17)
ob_buton1.scale = (0.5049, 0.5049, 0.1555)
ob_button3.parent = ob_3buttons
ob_button3.location = (0.7757, 0.3222, 1.767)
ob_button3.rotation_euler = (0.5665, 1.192e-16, 3.469e-17)
ob_button3.scale = (0.5049, 0.5049, 0.1555)
ob_3buttons.parent = ob_booth_base
ob_3buttons.location = (0.0, 0.0, 0.0)

# ---- collection membership
col_collection.objects.link(ob_booth_base)
col_collection.objects.link(ob_light)
col_collection.objects.link(ob_loudspeaker)
col_collection.objects.link(ob_button1)
col_collection.objects.link(ob_button2_001)
col_collection.objects.link(ob_buton3)
col_collection.objects.link(ob_button4)
col_collection.objects.link(ob_4buttons)
col_collection.objects.link(ob_button2)
col_collection.objects.link(ob_buton1)
col_collection.objects.link(ob_button3)
col_collection.objects.link(ob_3buttons)

# ---- scene / render settings (as saved in the file)
scene.frame_start = 1; scene.frame_end = 250; scene.frame_set(1)
scene.render.engine = 'BLENDER_EEVEE_NEXT'
scene.cycles.use_denoising = False
scene.cycles.samples = 128
scene.cycles.sampling_pattern = 'TABULATED_SOBOL'
scene.cycles.use_adaptive_sampling = False
scene.cycles.use_light_tree = False
scene.view_settings.view_transform = 'Filmic'
bpy.context.view_layer.update()

# ---- added for rendering (the .blend has no active camera): camera
cam_auto = bpy.data.cameras.new('AutoCamera')
cam_auto.lens = 50.0
cam_auto.sensor_width = 36.0
cam_auto.clip_end = 1000.0
ob_auto_camera = bpy.data.objects.new('AutoCamera', cam_auto)
scene.collection.objects.link(ob_auto_camera)
ob_auto_camera.location = (7.37776, -8.35331, 8.05715)
ob_auto_camera.rotation_euler = (1.09748, -7.21219e-08, 0.694738)
scene.camera = ob_auto_camera
bpy.context.view_layer.update()
